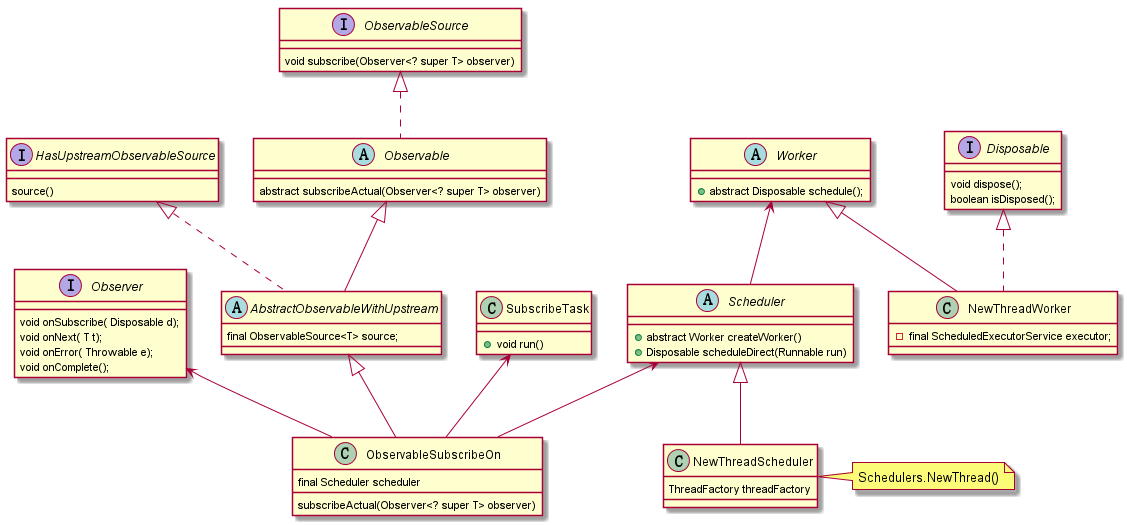

The diagram above was rendered by PlantUML. Its source (embedded in the PNG):
@startuml

interface ObservableSource {
    void subscribe(Observer<? super T> observer)
}


interface Observer{
        void onSubscribe( Disposable d);

        void onNext( T t);

        void onError( Throwable e);

        void onComplete();
}

interface HasUpstreamObservableSource {
    source()
}


interface Disposable{
        void dispose();
        boolean isDisposed();
}

abstract class Observable{
    abstract subscribeActual(Observer<? super T> observer)
}

abstract class AbstractObservableWithUpstream{
final ObservableSource<T> source;

}

class ObservableSubscribeOn {
    final Scheduler scheduler
subscribeActual(Observer<? super T> observer)

}


abstract class Scheduler {
    + abstract Worker createWorker()
    + Disposable scheduleDirect(Runnable run)
}

class NewThreadScheduler{
    ThreadFactory threadFactory
}

abstract  class Worker{
  + abstract Disposable schedule();
}

class NewThreadWorker {
    - final ScheduledExecutorService executor;
}

class SubscribeTask {
    + void run()
}

note right of NewThreadScheduler : Schedulers.NewThread()


ObservableSource <|.. Observable
SubscribeTask <-- ObservableSubscribeOn
Observer <-- ObservableSubscribeOn
Scheduler <-- ObservableSubscribeOn
Observable <|-- AbstractObservableWithUpstream
HasUpstreamObservableSource <|.. AbstractObservableWithUpstream
AbstractObservableWithUpstream <|-- ObservableSubscribeOn


Scheduler <|-- NewThreadScheduler
Worker <-- Scheduler
Worker <|-- NewThreadWorker
Disposable <|.. NewThreadWorker

@enduml